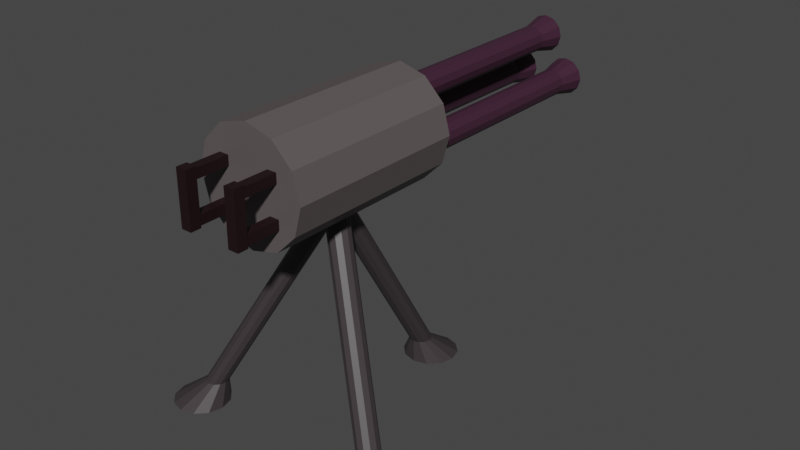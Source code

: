 # Source: Minigun.blend  (saved by Blender 3.2.14; exported with 4.5.12 LTS)
import bpy
from mathutils import Matrix  # noqa: F401  (used for matrix-valued properties, if any)

bpy.ops.wm.read_factory_settings(use_empty=True)
scene = bpy.context.scene
scene.name = 'Scene'

# ---- collections
col_minigun = bpy.data.collections.new('Minigun'); scene.collection.children.link(col_minigun)

# ---- materials (node trees are filled in below, after node groups)
mat_barrell = bpy.data.materials.new('Barrell')
mat_barrell.use_transparent_shadow = False
mat_base = bpy.data.materials.new('Base')
mat_base.use_transparent_shadow = False
mat_minigunleg = bpy.data.materials.new('MinigunLeg')
mat_minigunleg.use_transparent_shadow = False
mat_handle = bpy.data.materials.new('Handle')
mat_handle.use_transparent_shadow = False

# ---- material node trees
mat_barrell.use_nodes = True; mat_barrell.node_tree.nodes.clear()
_N = mat_barrell.node_tree.nodes; _L = mat_barrell.node_tree.links
n0 = _N.new('ShaderNodeBsdfPrincipled'); n0.name = 'Principled BSDF'; n0.location = (10, 300)
n0.distribution = 'GGX'
n0.subsurface_method = 'RANDOM_WALK_SKIN'
n0.inputs[0].default_value = (0.04955, 0.01574, 0.03529, 1.0)
n0.inputs[3].default_value = 1.45
n0.inputs[27].default_value = (0.0, 0.0, 0.0, 1.0)
n0.inputs[28].default_value = 1.0
n1 = _N.new('ShaderNodeOutputMaterial'); n1.name = 'Material Output'; n1.location = (300, 300)
_L.new(n0.outputs[0], n1.inputs[0])
n1.is_active_output = True
mat_base.use_nodes = True; mat_base.node_tree.nodes.clear()
_N = mat_base.node_tree.nodes; _L = mat_base.node_tree.links
n0 = _N.new('ShaderNodeBsdfPrincipled'); n0.name = 'Principled BSDF'; n0.location = (10, 300)
n0.distribution = 'GGX'
n0.subsurface_method = 'RANDOM_WALK_SKIN'
n0.inputs[0].default_value = (0.1107, 0.0931, 0.0931, 1.0)
n0.inputs[3].default_value = 1.45
n0.inputs[27].default_value = (0.0, 0.0, 0.0, 1.0)
n0.inputs[28].default_value = 1.0
n1 = _N.new('ShaderNodeOutputMaterial'); n1.name = 'Material Output'; n1.location = (300, 300)
_L.new(n0.outputs[0], n1.inputs[0])
n1.is_active_output = True
mat_minigunleg.use_nodes = True; mat_minigunleg.node_tree.nodes.clear()
_N = mat_minigunleg.node_tree.nodes; _L = mat_minigunleg.node_tree.links
n0 = _N.new('ShaderNodeBsdfPrincipled'); n0.name = 'Principled BSDF'; n0.location = (10, 300)
n0.distribution = 'GGX'
n0.subsurface_method = 'RANDOM_WALK_SKIN'
n0.inputs[0].default_value = (0.04444, 0.03617, 0.03925, 1.0)
n0.inputs[3].default_value = 1.45
n0.inputs[27].default_value = (0.0, 0.0, 0.0, 1.0)
n0.inputs[28].default_value = 1.0
n1 = _N.new('ShaderNodeOutputMaterial'); n1.name = 'Material Output'; n1.location = (300, 300)
_L.new(n0.outputs[0], n1.inputs[0])
n1.is_active_output = True
mat_handle.use_nodes = True; mat_handle.node_tree.nodes.clear()
_N = mat_handle.node_tree.nodes; _L = mat_handle.node_tree.links
n0 = _N.new('ShaderNodeBsdfPrincipled'); n0.name = 'Principled BSDF'; n0.location = (10, 300)
n0.distribution = 'GGX'
n0.subsurface_method = 'RANDOM_WALK_SKIN'
n0.inputs[0].default_value = (0.01341, 0.003242, 0.004321, 1.0)
n0.inputs[3].default_value = 1.45
n0.inputs[27].default_value = (0.0, 0.0, 0.0, 1.0)
n0.inputs[28].default_value = 1.0
n1 = _N.new('ShaderNodeOutputMaterial'); n1.name = 'Material Output'; n1.location = (300, 300)
_L.new(n0.outputs[0], n1.inputs[0])
n1.is_active_output = True

# ---- world
world_world = bpy.data.worlds.new('World'); scene.world = world_world
world_world.use_nodes = True; world_world.node_tree.nodes.clear()
_N = world_world.node_tree.nodes; _L = world_world.node_tree.links
n0 = _N.new('ShaderNodeOutputWorld'); n0.name = 'World Output'; n0.location = (300, 300)
n1 = _N.new('ShaderNodeBackground'); n1.name = 'Background'; n1.location = (10, 300)
n1.inputs[0].default_value = (0.05088, 0.05088, 0.05088, 1.0)
_L.new(n1.outputs[0], n0.inputs[0])
n0.is_active_output = True
world_world.color = (0.05088, 0.05088, 0.05088)
world_world.use_sun_shadow = False
world_world.sun_shadow_jitter_overblur = 0.0

# ---- meshes
me_cylinder_002 = bpy.data.meshes.new('Cylinder.002')
me_cylinder_002.from_pydata([(0.3, 0.98, -1.033), (0.3, 0.7, 0.7667), (0.79, 0.8487, -1.033), (0.65, 0.6062, 0.7667), (1.149, 0.49, -1.033), (0.9062, 0.35, 0.7667), (1.28, -4.007e-08, -1.033), (1.0, -1.085e-07, 0.7667), (1.149, -0.49, -1.033), (0.9062, -0.35, 0.7667), (0.79, -0.8487, -1.033), (0.65, -0.6062, 0.7667), (0.3, -0.98, -1.033), (0.3, -0.7, 0.7667), (-0.19, -0.8487, -1.033), (-0.05, -0.6062, 0.7667), (-0.5487, -0.49, -1.033), (-0.3062, -0.35, 0.7667), (-0.68, 1.445e-08, -1.033), (-0.4, -6.956e-08, 0.7667), (-0.5487, 0.49, -1.033), (-0.3062, 0.35, 0.7667), (-0.19, 0.8487, -1.033), (-0.05, 0.6062, 0.7667), (0.3, 0.7, -0.8533), (0.65, 0.6062, -0.8533), (0.9062, 0.35, -0.8533), (1.0, -3.842e-08, -0.8533), (0.9062, -0.35, -0.8533), (0.65, -0.6062, -0.8533), (0.3, -0.7, -0.8533), (-0.05, -0.6062, -0.8533), (-0.3062, -0.35, -0.8533), (-0.4, 5.301e-10, -0.8533), (-0.3062, 0.35, -0.8533), (-0.05, 0.6062, -0.8533)], [], [(24, 1, 3, 25), (25, 3, 5, 26), (26, 5, 7, 27), (27, 7, 9, 28), (28, 9, 11, 29), (29, 11, 13, 30), (30, 13, 15, 31), (31, 15, 17, 32), (32, 17, 19, 33), (33, 19, 21, 34), (3, 1, 23, 21, 19, 17, 15, 13, 11, 9, 7, 5), (34, 21, 23, 35), (35, 23, 1, 24), (0, 2, 4, 6, 8, 10, 12, 14, 16, 18, 20, 22), (22, 35, 24, 0), (20, 34, 35, 22), (18, 33, 34, 20), (16, 32, 33, 18), (14, 31, 32, 16), (12, 30, 31, 14), (10, 29, 30, 12), (8, 28, 29, 10), (6, 27, 28, 8), (4, 26, 27, 6), (2, 25, 26, 4), (0, 24, 25, 2)])
_uv = me_cylinder_002.uv_layers.new(name='UVMap')
_uv.uv.foreach_set('vector', [1.0, 0.55, 1.0, 1.0, 0.9167, 1.0, 0.9167, 0.55, 0.9167, 0.55, 0.9167, 1.0, 0.8333, 1.0, 0.8333, 0.55, 0.8333, 0.55, 0.8333, 1.0, 0.75, 1.0, 0.75, 0.55, 0.75, 0.55, 0.75, 1.0, 0.6667, 1.0, 0.6667, 0.55, 0.6667, 0.55, 0.6667, 1.0, 0.5833, 1.0, 0.5833, 0.55, 0.5833, 0.55, 0.5833, 1.0, 0.5, 1.0, 0.5, 0.55, 0.5, 0.55, 0.5, 1.0, 0.4167, 1.0, 0.4167, 0.55, 0.4167, 0.55, 0.4167, 1.0, 0.3333, 1.0, 0.3333, 0.55, 0.3333, 0.55, 0.3333, 1.0, 0.25, 1.0, 0.25, 0.55, 0.25, 0.55, 0.25, 1.0, 0.1667, 1.0, 0.1667, 0.55, 0.37, 0.4578, 0.25, 0.49, 0.13, 0.4578, 0.04215, 0.37, 0.01, 0.25, 0.04215, 0.13, 0.13, 0.04215, 0.25, 0.01, 0.37, 0.04215, 0.4578, 0.13, 0.49, 0.25, 0.4578, 0.37, 0.1667, 0.55, 0.1667, 1.0, 0.08333, 1.0, 0.08333, 0.55, 0.08333, 0.55, 0.08333, 1.0, 7.451e-08, 1.0, 7.451e-08, 0.55, 0.75, 0.49, 0.87, 0.4578, 0.9578, 0.37, 0.99, 0.25, 0.9578, 0.13, 0.87, 0.04215, 0.75, 0.01, 0.63, 0.04215, 0.5422, 0.13, 0.51, 0.25, 0.5422, 0.37, 0.63, 0.4578, 0.08333, 0.5, 0.08333, 0.55, 7.451e-08, 0.55, 7.451e-08, 0.5, 0.1667, 0.5, 0.1667, 0.55, 0.08333, 0.55, 0.08333, 0.5, 0.25, 0.5, 0.25, 0.55, 0.1667, 0.55, 0.1667, 0.5, 0.3333, 0.5, 0.3333, 0.55, 0.25, 0.55, 0.25, 0.5, 0.4167, 0.5, 0.4167, 0.55, 0.3333, 0.55, 0.3333, 0.5, 0.5, 0.5, 0.5, 0.55, 0.4167, 0.55, 0.4167, 0.5, 0.5833, 0.5, 0.5833, 0.55, 0.5, 0.55, 0.5, 0.5, 0.6667, 0.5, 0.6667, 0.55, 0.5833, 0.55, 0.5833, 0.5, 0.75, 0.5, 0.75, 0.55, 0.6667, 0.55, 0.6667, 0.5, 0.8333, 0.5, 0.8333, 0.55, 0.75, 0.55, 0.75, 0.5, 0.9167, 0.5, 0.9167, 0.55, 0.8333, 0.55, 0.8333, 0.5, 1.0, 0.5, 1.0, 0.55, 0.9167, 0.55, 0.9167, 0.5])
me_cylinder_002.materials.append(mat_barrell)
me_cylinder_002.update()
me_cylinder_001 = bpy.data.meshes.new('Cylinder.001')
me_cylinder_001.from_pydata([(0.3, 0.7, -1.033), (0.3, 0.7, 1.267), (0.65, 0.6062, -1.033), (0.65, 0.6062, 1.267), (0.9062, 0.35, -1.033), (0.9062, 0.35, 1.267), (1.0, -3.063e-08, -1.033), (1.0, -2.059e-07, 1.267), (0.9062, -0.35, -1.033), (0.9062, -0.35, 1.267), (0.65, -0.6062, -1.033), (0.65, -0.6062, 1.267), (0.3, -0.7, -1.033), (0.3, -0.7, 1.267), (-0.05, -0.6062, -1.033), (-0.05, -0.6062, 1.267), (-0.3062, -0.35, -1.033), (-0.3062, -0.35, 1.267), (-0.4, 8.318e-09, -1.033), (-0.4, -1.669e-07, 1.267), (-0.3062, 0.35, -1.033), (-0.3062, 0.35, 1.267), (-0.05, 0.6062, -1.033), (-0.05, 0.6062, 1.267)], [], [(0, 1, 3, 2), (2, 3, 5, 4), (4, 5, 7, 6), (6, 7, 9, 8), (8, 9, 11, 10), (10, 11, 13, 12), (12, 13, 15, 14), (14, 15, 17, 16), (16, 17, 19, 18), (18, 19, 21, 20), (3, 1, 23, 21, 19, 17, 15, 13, 11, 9, 7, 5), (20, 21, 23, 22), (22, 23, 1, 0), (0, 2, 4, 6, 8, 10, 12, 14, 16, 18, 20, 22)])
_uv = me_cylinder_001.uv_layers.new(name='UVMap')
_uv.uv.foreach_set('vector', [1.0, 0.5, 1.0, 1.0, 0.9167, 1.0, 0.9167, 0.5, 0.9167, 0.5, 0.9167, 1.0, 0.8333, 1.0, 0.8333, 0.5, 0.8333, 0.5, 0.8333, 1.0, 0.75, 1.0, 0.75, 0.5, 0.75, 0.5, 0.75, 1.0, 0.6667, 1.0, 0.6667, 0.5, 0.6667, 0.5, 0.6667, 1.0, 0.5833, 1.0, 0.5833, 0.5, 0.5833, 0.5, 0.5833, 1.0, 0.5, 1.0, 0.5, 0.5, 0.5, 0.5, 0.5, 1.0, 0.4167, 1.0, 0.4167, 0.5, 0.4167, 0.5, 0.4167, 1.0, 0.3333, 1.0, 0.3333, 0.5, 0.3333, 0.5, 0.3333, 1.0, 0.25, 1.0, 0.25, 0.5, 0.25, 0.5, 0.25, 1.0, 0.1667, 1.0, 0.1667, 0.5, 0.37, 0.4578, 0.25, 0.49, 0.13, 0.4578, 0.04215, 0.37, 0.01, 0.25, 0.04215, 0.13, 0.13, 0.04215, 0.25, 0.01, 0.37, 0.04215, 0.4578, 0.13, 0.49, 0.25, 0.4578, 0.37, 0.1667, 0.5, 0.1667, 1.0, 0.08333, 1.0, 0.08333, 0.5, 0.08333, 0.5, 0.08333, 1.0, 7.451e-08, 1.0, 7.451e-08, 0.5, 0.75, 0.49, 0.87, 0.4578, 0.9578, 0.37, 0.99, 0.25, 0.9578, 0.13, 0.87, 0.04215, 0.75, 0.01, 0.63, 0.04215, 0.5422, 0.13, 0.51, 0.25, 0.5422, 0.37, 0.63, 0.4578])
me_cylinder_001.materials.append(mat_base)
me_cylinder_001.update()
me_cylinder = bpy.data.meshes.new('Cylinder')
me_cylinder.from_pydata([(-5.901, 2.485, -1.0), (6.491, 1.0, 19.29), (-4.659, 2.152, -1.0), (6.991, 0.866, 19.29), (-3.75, 1.242, -1.0), (7.358, 0.5, 19.29), (-3.417, -6.58e-08, -1.0), (7.491, -4.371e-08, 19.29), (-3.75, -1.242, -1.0), (7.358, -0.5, 19.29), (-4.659, -2.152, -1.0), (6.991, -0.866, 19.29), (-5.901, -2.485, -1.0), (6.491, -1.0, 19.29), (-7.144, -2.152, -1.0), (5.991, -0.866, 19.29), (-8.053, -1.242, -1.0), (5.625, -0.5, 19.29), (-8.386, 7.244e-08, -1.0), (5.491, 1.192e-08, 19.29), (-8.053, 1.242, -1.0), (5.625, 0.5, 19.29), (-7.144, 2.152, -1.0), (5.991, 0.866, 19.29), (-4.426, 1.0, 1.088), (-3.926, 0.866, 1.088), (-3.56, 0.5, 1.088), (-3.426, -4.371e-08, 1.088), (-3.56, -0.5, 1.088), (-3.926, -0.866, 1.088), (-4.426, -1.0, 1.088), (-4.926, -0.866, 1.088), (-5.292, -0.5, 1.088), (-5.426, 1.192e-08, 1.088), (-5.292, 0.5, 1.088), (-4.926, 0.866, 1.088)], [], [(24, 1, 3, 25), (25, 3, 5, 26), (26, 5, 7, 27), (27, 7, 9, 28), (28, 9, 11, 29), (29, 11, 13, 30), (30, 13, 15, 31), (31, 15, 17, 32), (32, 17, 19, 33), (33, 19, 21, 34), (3, 1, 23, 21, 19, 17, 15, 13, 11, 9, 7, 5), (34, 21, 23, 35), (35, 23, 1, 24), (0, 2, 4, 6, 8, 10, 12, 14, 16, 18, 20, 22), (22, 35, 24, 0), (20, 34, 35, 22), (18, 33, 34, 20), (16, 32, 33, 18), (14, 31, 32, 16), (12, 30, 31, 14), (10, 29, 30, 12), (8, 28, 29, 10), (6, 27, 28, 8), (4, 26, 27, 6), (2, 25, 26, 4), (0, 24, 25, 2)])
_uv = me_cylinder.uv_layers.new(name='UVMap')
_uv.uv.foreach_set('vector', [1.0, 0.55, 1.0, 1.0, 0.9167, 1.0, 0.9167, 0.55, 0.9167, 0.55, 0.9167, 1.0, 0.8333, 1.0, 0.8333, 0.55, 0.8333, 0.55, 0.8333, 1.0, 0.75, 1.0, 0.75, 0.55, 0.75, 0.55, 0.75, 1.0, 0.6667, 1.0, 0.6667, 0.55, 0.6667, 0.55, 0.6667, 1.0, 0.5833, 1.0, 0.5833, 0.55, 0.5833, 0.55, 0.5833, 1.0, 0.5, 1.0, 0.5, 0.55, 0.5, 0.55, 0.5, 1.0, 0.4167, 1.0, 0.4167, 0.55, 0.4167, 0.55, 0.4167, 1.0, 0.3333, 1.0, 0.3333, 0.55, 0.3333, 0.55, 0.3333, 1.0, 0.25, 1.0, 0.25, 0.55, 0.25, 0.55, 0.25, 1.0, 0.1667, 1.0, 0.1667, 0.55, 0.37, 0.4578, 0.25, 0.49, 0.13, 0.4578, 0.04215, 0.37, 0.01, 0.25, 0.04215, 0.13, 0.13, 0.04215, 0.25, 0.01, 0.37, 0.04215, 0.4578, 0.13, 0.49, 0.25, 0.4578, 0.37, 0.1667, 0.55, 0.1667, 1.0, 0.08333, 1.0, 0.08333, 0.55, 0.08333, 0.55, 0.08333, 1.0, 7.451e-08, 1.0, 7.451e-08, 0.55, 0.75, 0.49, 0.87, 0.4578, 0.9578, 0.37, 0.99, 0.25, 0.9578, 0.13, 0.87, 0.04215, 0.75, 0.01, 0.63, 0.04215, 0.5422, 0.13, 0.51, 0.25, 0.5422, 0.37, 0.63, 0.4578, 0.08333, 0.5, 0.08333, 0.55, 7.451e-08, 0.55, 7.451e-08, 0.5, 0.1667, 0.5, 0.1667, 0.55, 0.08333, 0.55, 0.08333, 0.5, 0.25, 0.5, 0.25, 0.55, 0.1667, 0.55, 0.1667, 0.5, 0.3333, 0.5, 0.3333, 0.55, 0.25, 0.55, 0.25, 0.5, 0.4167, 0.5, 0.4167, 0.55, 0.3333, 0.55, 0.3333, 0.5, 0.5, 0.5, 0.5, 0.55, 0.4167, 0.55, 0.4167, 0.5, 0.5833, 0.5, 0.5833, 0.55, 0.5, 0.55, 0.5, 0.5, 0.6667, 0.5, 0.6667, 0.55, 0.5833, 0.55, 0.5833, 0.5, 0.75, 0.5, 0.75, 0.55, 0.6667, 0.55, 0.6667, 0.5, 0.8333, 0.5, 0.8333, 0.55, 0.75, 0.55, 0.75, 0.5, 0.9167, 0.5, 0.9167, 0.55, 0.8333, 0.55, 0.8333, 0.5, 1.0, 0.5, 1.0, 0.55, 0.9167, 0.55, 0.9167, 0.5])
me_cylinder.materials.append(mat_minigunleg)
me_cylinder.update()
me_cylinder_003 = bpy.data.meshes.new('Cylinder.003')
me_cylinder_003.from_pydata([(-5.901, 2.485, -1.0), (6.491, 1.0, 19.29), (-4.659, 2.152, -1.0), (6.991, 0.866, 19.29), (-3.75, 1.242, -1.0), (7.358, 0.5, 19.29), (-3.417, -6.58e-08, -1.0), (7.491, -4.371e-08, 19.29), (-3.75, -1.242, -1.0), (7.358, -0.5, 19.29), (-4.659, -2.152, -1.0), (6.991, -0.866, 19.29), (-5.901, -2.485, -1.0), (6.491, -1.0, 19.29), (-7.144, -2.152, -1.0), (5.991, -0.866, 19.29), (-8.053, -1.242, -1.0), (5.625, -0.5, 19.29), (-8.386, 7.244e-08, -1.0), (5.491, 1.192e-08, 19.29), (-8.053, 1.242, -1.0), (5.625, 0.5, 19.29), (-7.144, 2.152, -1.0), (5.991, 0.866, 19.29), (-4.426, 1.0, 1.088), (-3.926, 0.866, 1.088), (-3.56, 0.5, 1.088), (-3.426, -4.371e-08, 1.088), (-3.56, -0.5, 1.088), (-3.926, -0.866, 1.088), (-4.426, -1.0, 1.088), (-4.926, -0.866, 1.088), (-5.292, -0.5, 1.088), (-5.426, 1.192e-08, 1.088), (-5.292, 0.5, 1.088), (-4.926, 0.866, 1.088)], [], [(24, 1, 3, 25), (25, 3, 5, 26), (26, 5, 7, 27), (27, 7, 9, 28), (28, 9, 11, 29), (29, 11, 13, 30), (30, 13, 15, 31), (31, 15, 17, 32), (32, 17, 19, 33), (33, 19, 21, 34), (3, 1, 23, 21, 19, 17, 15, 13, 11, 9, 7, 5), (34, 21, 23, 35), (35, 23, 1, 24), (0, 2, 4, 6, 8, 10, 12, 14, 16, 18, 20, 22), (22, 35, 24, 0), (20, 34, 35, 22), (18, 33, 34, 20), (16, 32, 33, 18), (14, 31, 32, 16), (12, 30, 31, 14), (10, 29, 30, 12), (8, 28, 29, 10), (6, 27, 28, 8), (4, 26, 27, 6), (2, 25, 26, 4), (0, 24, 25, 2)])
_uv = me_cylinder_003.uv_layers.new(name='UVMap')
_uv.uv.foreach_set('vector', [1.0, 0.55, 1.0, 1.0, 0.9167, 1.0, 0.9167, 0.55, 0.9167, 0.55, 0.9167, 1.0, 0.8333, 1.0, 0.8333, 0.55, 0.8333, 0.55, 0.8333, 1.0, 0.75, 1.0, 0.75, 0.55, 0.75, 0.55, 0.75, 1.0, 0.6667, 1.0, 0.6667, 0.55, 0.6667, 0.55, 0.6667, 1.0, 0.5833, 1.0, 0.5833, 0.55, 0.5833, 0.55, 0.5833, 1.0, 0.5, 1.0, 0.5, 0.55, 0.5, 0.55, 0.5, 1.0, 0.4167, 1.0, 0.4167, 0.55, 0.4167, 0.55, 0.4167, 1.0, 0.3333, 1.0, 0.3333, 0.55, 0.3333, 0.55, 0.3333, 1.0, 0.25, 1.0, 0.25, 0.55, 0.25, 0.55, 0.25, 1.0, 0.1667, 1.0, 0.1667, 0.55, 0.37, 0.4578, 0.25, 0.49, 0.13, 0.4578, 0.04215, 0.37, 0.01, 0.25, 0.04215, 0.13, 0.13, 0.04215, 0.25, 0.01, 0.37, 0.04215, 0.4578, 0.13, 0.49, 0.25, 0.4578, 0.37, 0.1667, 0.55, 0.1667, 1.0, 0.08333, 1.0, 0.08333, 0.55, 0.08333, 0.55, 0.08333, 1.0, 7.451e-08, 1.0, 7.451e-08, 0.55, 0.75, 0.49, 0.87, 0.4578, 0.9578, 0.37, 0.99, 0.25, 0.9578, 0.13, 0.87, 0.04215, 0.75, 0.01, 0.63, 0.04215, 0.5422, 0.13, 0.51, 0.25, 0.5422, 0.37, 0.63, 0.4578, 0.08333, 0.5, 0.08333, 0.55, 7.451e-08, 0.55, 7.451e-08, 0.5, 0.1667, 0.5, 0.1667, 0.55, 0.08333, 0.55, 0.08333, 0.5, 0.25, 0.5, 0.25, 0.55, 0.1667, 0.55, 0.1667, 0.5, 0.3333, 0.5, 0.3333, 0.55, 0.25, 0.55, 0.25, 0.5, 0.4167, 0.5, 0.4167, 0.55, 0.3333, 0.55, 0.3333, 0.5, 0.5, 0.5, 0.5, 0.55, 0.4167, 0.55, 0.4167, 0.5, 0.5833, 0.5, 0.5833, 0.55, 0.5, 0.55, 0.5, 0.5, 0.6667, 0.5, 0.6667, 0.55, 0.5833, 0.55, 0.5833, 0.5, 0.75, 0.5, 0.75, 0.55, 0.6667, 0.55, 0.6667, 0.5, 0.8333, 0.5, 0.8333, 0.55, 0.75, 0.55, 0.75, 0.5, 0.9167, 0.5, 0.9167, 0.55, 0.8333, 0.55, 0.8333, 0.5, 1.0, 0.5, 1.0, 0.55, 0.9167, 0.55, 0.9167, 0.5])
me_cylinder_003.materials.append(mat_minigunleg)
me_cylinder_003.update()
me_cylinder_004 = bpy.data.meshes.new('Cylinder.004')
me_cylinder_004.from_pydata([(-5.901, 2.485, -1.0), (6.491, 1.0, 19.29), (-4.659, 2.152, -1.0), (6.991, 0.866, 19.29), (-3.75, 1.242, -1.0), (7.358, 0.5, 19.29), (-3.417, -6.58e-08, -1.0), (7.491, -4.371e-08, 19.29), (-3.75, -1.242, -1.0), (7.358, -0.5, 19.29), (-4.659, -2.152, -1.0), (6.991, -0.866, 19.29), (-5.901, -2.485, -1.0), (6.491, -1.0, 19.29), (-7.144, -2.152, -1.0), (5.991, -0.866, 19.29), (-8.053, -1.242, -1.0), (5.625, -0.5, 19.29), (-8.386, 7.244e-08, -1.0), (5.491, 1.192e-08, 19.29), (-8.053, 1.242, -1.0), (5.625, 0.5, 19.29), (-7.144, 2.152, -1.0), (5.991, 0.866, 19.29), (-4.426, 1.0, 1.088), (-3.926, 0.866, 1.088), (-3.56, 0.5, 1.088), (-3.426, -4.371e-08, 1.088), (-3.56, -0.5, 1.088), (-3.926, -0.866, 1.088), (-4.426, -1.0, 1.088), (-4.926, -0.866, 1.088), (-5.292, -0.5, 1.088), (-5.426, 1.192e-08, 1.088), (-5.292, 0.5, 1.088), (-4.926, 0.866, 1.088)], [], [(24, 1, 3, 25), (25, 3, 5, 26), (26, 5, 7, 27), (27, 7, 9, 28), (28, 9, 11, 29), (29, 11, 13, 30), (30, 13, 15, 31), (31, 15, 17, 32), (32, 17, 19, 33), (33, 19, 21, 34), (3, 1, 23, 21, 19, 17, 15, 13, 11, 9, 7, 5), (34, 21, 23, 35), (35, 23, 1, 24), (0, 2, 4, 6, 8, 10, 12, 14, 16, 18, 20, 22), (22, 35, 24, 0), (20, 34, 35, 22), (18, 33, 34, 20), (16, 32, 33, 18), (14, 31, 32, 16), (12, 30, 31, 14), (10, 29, 30, 12), (8, 28, 29, 10), (6, 27, 28, 8), (4, 26, 27, 6), (2, 25, 26, 4), (0, 24, 25, 2)])
_uv = me_cylinder_004.uv_layers.new(name='UVMap')
_uv.uv.foreach_set('vector', [1.0, 0.55, 1.0, 1.0, 0.9167, 1.0, 0.9167, 0.55, 0.9167, 0.55, 0.9167, 1.0, 0.8333, 1.0, 0.8333, 0.55, 0.8333, 0.55, 0.8333, 1.0, 0.75, 1.0, 0.75, 0.55, 0.75, 0.55, 0.75, 1.0, 0.6667, 1.0, 0.6667, 0.55, 0.6667, 0.55, 0.6667, 1.0, 0.5833, 1.0, 0.5833, 0.55, 0.5833, 0.55, 0.5833, 1.0, 0.5, 1.0, 0.5, 0.55, 0.5, 0.55, 0.5, 1.0, 0.4167, 1.0, 0.4167, 0.55, 0.4167, 0.55, 0.4167, 1.0, 0.3333, 1.0, 0.3333, 0.55, 0.3333, 0.55, 0.3333, 1.0, 0.25, 1.0, 0.25, 0.55, 0.25, 0.55, 0.25, 1.0, 0.1667, 1.0, 0.1667, 0.55, 0.37, 0.4578, 0.25, 0.49, 0.13, 0.4578, 0.04215, 0.37, 0.01, 0.25, 0.04215, 0.13, 0.13, 0.04215, 0.25, 0.01, 0.37, 0.04215, 0.4578, 0.13, 0.49, 0.25, 0.4578, 0.37, 0.1667, 0.55, 0.1667, 1.0, 0.08333, 1.0, 0.08333, 0.55, 0.08333, 0.55, 0.08333, 1.0, 7.451e-08, 1.0, 7.451e-08, 0.55, 0.75, 0.49, 0.87, 0.4578, 0.9578, 0.37, 0.99, 0.25, 0.9578, 0.13, 0.87, 0.04215, 0.75, 0.01, 0.63, 0.04215, 0.5422, 0.13, 0.51, 0.25, 0.5422, 0.37, 0.63, 0.4578, 0.08333, 0.5, 0.08333, 0.55, 7.451e-08, 0.55, 7.451e-08, 0.5, 0.1667, 0.5, 0.1667, 0.55, 0.08333, 0.55, 0.08333, 0.5, 0.25, 0.5, 0.25, 0.55, 0.1667, 0.55, 0.1667, 0.5, 0.3333, 0.5, 0.3333, 0.55, 0.25, 0.55, 0.25, 0.5, 0.4167, 0.5, 0.4167, 0.55, 0.3333, 0.55, 0.3333, 0.5, 0.5, 0.5, 0.5, 0.55, 0.4167, 0.55, 0.4167, 0.5, 0.5833, 0.5, 0.5833, 0.55, 0.5, 0.55, 0.5, 0.5, 0.6667, 0.5, 0.6667, 0.55, 0.5833, 0.55, 0.5833, 0.5, 0.75, 0.5, 0.75, 0.55, 0.6667, 0.55, 0.6667, 0.5, 0.8333, 0.5, 0.8333, 0.55, 0.75, 0.55, 0.75, 0.5, 0.9167, 0.5, 0.9167, 0.55, 0.8333, 0.55, 0.8333, 0.5, 1.0, 0.5, 1.0, 0.55, 0.9167, 0.55, 0.9167, 0.5])
me_cylinder_004.materials.append(mat_minigunleg)
me_cylinder_004.update()
me_cube_001 = bpy.data.meshes.new('Cube.001')
me_cube_001.from_pydata([(-1.0, -1.0, -1.0), (-1.0, -1.0, 1.0), (-1.0, 1.0, -1.0), (-1.0, 1.0, 1.0), (1.0, -1.0, -1.0), (1.0, -1.0, 1.0), (1.0, 1.0, -1.0), (1.0, 1.0, 1.0), (-0.9, -0.75, 0.93), (-0.9, 8.25, 0.93), (-0.9, -0.75, 0.57), (-0.9, 8.25, 0.57), (0.9, -0.75, 0.93), (0.9, 8.25, 0.93), (0.9, -0.75, 0.57), (0.9, 8.25, 0.57), (-0.9, -0.75, -0.57), (-0.9, 8.25, -0.57), (-0.9, -0.75, -0.93), (-0.9, 8.25, -0.93), (0.9, -0.75, -0.57), (0.9, 8.25, -0.57), (0.9, -0.75, -0.93), (0.9, 8.25, -0.93)], [], [(0, 1, 3, 2), (2, 3, 7, 6), (6, 7, 5, 4), (4, 5, 1, 0), (2, 6, 4, 0), (7, 3, 1, 5), (8, 9, 11, 10), (10, 11, 15, 14), (14, 15, 13, 12), (12, 13, 9, 8), (10, 14, 12, 8), (15, 11, 9, 13), (16, 17, 19, 18), (18, 19, 23, 22), (22, 23, 21, 20), (20, 21, 17, 16), (18, 22, 20, 16), (23, 19, 17, 21)])
_uv = me_cube_001.uv_layers.new(name='UVMap')
_uv.uv.foreach_set('vector', [0.375, 0.0, 0.625, 0.0, 0.625, 0.25, 0.375, 0.25, 0.375, 0.25, 0.625, 0.25, 0.625, 0.5, 0.375, 0.5, 0.375, 0.5, 0.625, 0.5, 0.625, 0.75, 0.375, 0.75, 0.375, 0.75, 0.625, 0.75, 0.625, 1.0, 0.375, 1.0, 0.125, 0.5, 0.375, 0.5, 0.375, 0.75, 0.125, 0.75, 0.625, 0.5, 0.875, 0.5, 0.875, 0.75, 0.625, 0.75, 0.375, 0.0, 0.625, 0.0, 0.625, 0.25, 0.375, 0.25, 0.375, 0.25, 0.625, 0.25, 0.625, 0.5, 0.375, 0.5, 0.375, 0.5, 0.625, 0.5, 0.625, 0.75, 0.375, 0.75, 0.375, 0.75, 0.625, 0.75, 0.625, 1.0, 0.375, 1.0, 0.125, 0.5, 0.375, 0.5, 0.375, 0.75, 0.125, 0.75, 0.625, 0.5, 0.875, 0.5, 0.875, 0.75, 0.625, 0.75, 0.375, 0.0, 0.625, 0.0, 0.625, 0.25, 0.375, 0.25, 0.375, 0.25, 0.625, 0.25, 0.625, 0.5, 0.375, 0.5, 0.375, 0.5, 0.625, 0.5, 0.625, 0.75, 0.375, 0.75, 0.375, 0.75, 0.625, 0.75, 0.625, 1.0, 0.375, 1.0, 0.125, 0.5, 0.375, 0.5, 0.375, 0.75, 0.125, 0.75, 0.625, 0.5, 0.875, 0.5, 0.875, 0.75, 0.625, 0.75])
me_cube_001.materials.append(mat_handle)
me_cube_001.update()
me_cube_004 = bpy.data.meshes.new('Cube.004')
me_cube_004.from_pydata([(-1.0, -1.0, -1.0), (-1.0, -1.0, 1.0), (-1.0, 1.0, -1.0), (-1.0, 1.0, 1.0), (1.0, -1.0, -1.0), (1.0, -1.0, 1.0), (1.0, 1.0, -1.0), (1.0, 1.0, 1.0), (-0.9, -0.75, 0.93), (-0.9, 8.25, 0.93), (-0.9, -0.75, 0.57), (-0.9, 8.25, 0.57), (0.9, -0.75, 0.93), (0.9, 8.25, 0.93), (0.9, -0.75, 0.57), (0.9, 8.25, 0.57), (-0.9, -0.75, -0.57), (-0.9, 8.25, -0.57), (-0.9, -0.75, -0.93), (-0.9, 8.25, -0.93), (0.9, -0.75, -0.57), (0.9, 8.25, -0.57), (0.9, -0.75, -0.93), (0.9, 8.25, -0.93)], [], [(0, 1, 3, 2), (2, 3, 7, 6), (6, 7, 5, 4), (4, 5, 1, 0), (2, 6, 4, 0), (7, 3, 1, 5), (8, 9, 11, 10), (10, 11, 15, 14), (14, 15, 13, 12), (12, 13, 9, 8), (10, 14, 12, 8), (15, 11, 9, 13), (16, 17, 19, 18), (18, 19, 23, 22), (22, 23, 21, 20), (20, 21, 17, 16), (18, 22, 20, 16), (23, 19, 17, 21)])
_uv = me_cube_004.uv_layers.new(name='UVMap')
_uv.uv.foreach_set('vector', [0.375, 0.0, 0.625, 0.0, 0.625, 0.25, 0.375, 0.25, 0.375, 0.25, 0.625, 0.25, 0.625, 0.5, 0.375, 0.5, 0.375, 0.5, 0.625, 0.5, 0.625, 0.75, 0.375, 0.75, 0.375, 0.75, 0.625, 0.75, 0.625, 1.0, 0.375, 1.0, 0.125, 0.5, 0.375, 0.5, 0.375, 0.75, 0.125, 0.75, 0.625, 0.5, 0.875, 0.5, 0.875, 0.75, 0.625, 0.75, 0.375, 0.0, 0.625, 0.0, 0.625, 0.25, 0.375, 0.25, 0.375, 0.25, 0.625, 0.25, 0.625, 0.5, 0.375, 0.5, 0.375, 0.5, 0.625, 0.5, 0.625, 0.75, 0.375, 0.75, 0.375, 0.75, 0.625, 0.75, 0.625, 1.0, 0.375, 1.0, 0.125, 0.5, 0.375, 0.5, 0.375, 0.75, 0.125, 0.75, 0.625, 0.5, 0.875, 0.5, 0.875, 0.75, 0.625, 0.75, 0.375, 0.0, 0.625, 0.0, 0.625, 0.25, 0.375, 0.25, 0.375, 0.25, 0.625, 0.25, 0.625, 0.5, 0.375, 0.5, 0.375, 0.5, 0.625, 0.5, 0.625, 0.75, 0.375, 0.75, 0.375, 0.75, 0.625, 0.75, 0.625, 1.0, 0.375, 1.0, 0.125, 0.5, 0.375, 0.5, 0.375, 0.75, 0.125, 0.75, 0.625, 0.5, 0.875, 0.5, 0.875, 0.75, 0.625, 0.75])
me_cube_004.materials.append(mat_handle)
me_cube_004.update()
me_cylinder_007 = bpy.data.meshes.new('Cylinder.007')
me_cylinder_007.from_pydata([(0.3, 0.98, -1.033), (0.3, 0.7, 0.7667), (0.79, 0.8487, -1.033), (0.65, 0.6062, 0.7667), (1.149, 0.49, -1.033), (0.9062, 0.35, 0.7667), (1.28, -4.007e-08, -1.033), (1.0, -1.085e-07, 0.7667), (1.149, -0.49, -1.033), (0.9062, -0.35, 0.7667), (0.79, -0.8487, -1.033), (0.65, -0.6062, 0.7667), (0.3, -0.98, -1.033), (0.3, -0.7, 0.7667), (-0.19, -0.8487, -1.033), (-0.05, -0.6062, 0.7667), (-0.5487, -0.49, -1.033), (-0.3062, -0.35, 0.7667), (-0.68, 1.445e-08, -1.033), (-0.4, -6.956e-08, 0.7667), (-0.5487, 0.49, -1.033), (-0.3062, 0.35, 0.7667), (-0.19, 0.8487, -1.033), (-0.05, 0.6062, 0.7667), (0.3, 0.7, -0.8533), (0.65, 0.6062, -0.8533), (0.9062, 0.35, -0.8533), (1.0, -3.842e-08, -0.8533), (0.9062, -0.35, -0.8533), (0.65, -0.6062, -0.8533), (0.3, -0.7, -0.8533), (-0.05, -0.6062, -0.8533), (-0.3062, -0.35, -0.8533), (-0.4, 5.301e-10, -0.8533), (-0.3062, 0.35, -0.8533), (-0.05, 0.6062, -0.8533)], [], [(24, 1, 3, 25), (25, 3, 5, 26), (26, 5, 7, 27), (27, 7, 9, 28), (28, 9, 11, 29), (29, 11, 13, 30), (30, 13, 15, 31), (31, 15, 17, 32), (32, 17, 19, 33), (33, 19, 21, 34), (3, 1, 23, 21, 19, 17, 15, 13, 11, 9, 7, 5), (34, 21, 23, 35), (35, 23, 1, 24), (0, 2, 4, 6, 8, 10, 12, 14, 16, 18, 20, 22), (22, 35, 24, 0), (20, 34, 35, 22), (18, 33, 34, 20), (16, 32, 33, 18), (14, 31, 32, 16), (12, 30, 31, 14), (10, 29, 30, 12), (8, 28, 29, 10), (6, 27, 28, 8), (4, 26, 27, 6), (2, 25, 26, 4), (0, 24, 25, 2)])
_uv = me_cylinder_007.uv_layers.new(name='UVMap')
_uv.uv.foreach_set('vector', [1.0, 0.55, 1.0, 1.0, 0.9167, 1.0, 0.9167, 0.55, 0.9167, 0.55, 0.9167, 1.0, 0.8333, 1.0, 0.8333, 0.55, 0.8333, 0.55, 0.8333, 1.0, 0.75, 1.0, 0.75, 0.55, 0.75, 0.55, 0.75, 1.0, 0.6667, 1.0, 0.6667, 0.55, 0.6667, 0.55, 0.6667, 1.0, 0.5833, 1.0, 0.5833, 0.55, 0.5833, 0.55, 0.5833, 1.0, 0.5, 1.0, 0.5, 0.55, 0.5, 0.55, 0.5, 1.0, 0.4167, 1.0, 0.4167, 0.55, 0.4167, 0.55, 0.4167, 1.0, 0.3333, 1.0, 0.3333, 0.55, 0.3333, 0.55, 0.3333, 1.0, 0.25, 1.0, 0.25, 0.55, 0.25, 0.55, 0.25, 1.0, 0.1667, 1.0, 0.1667, 0.55, 0.37, 0.4578, 0.25, 0.49, 0.13, 0.4578, 0.04215, 0.37, 0.01, 0.25, 0.04215, 0.13, 0.13, 0.04215, 0.25, 0.01, 0.37, 0.04215, 0.4578, 0.13, 0.49, 0.25, 0.4578, 0.37, 0.1667, 0.55, 0.1667, 1.0, 0.08333, 1.0, 0.08333, 0.55, 0.08333, 0.55, 0.08333, 1.0, 7.451e-08, 1.0, 7.451e-08, 0.55, 0.75, 0.49, 0.87, 0.4578, 0.9578, 0.37, 0.99, 0.25, 0.9578, 0.13, 0.87, 0.04215, 0.75, 0.01, 0.63, 0.04215, 0.5422, 0.13, 0.51, 0.25, 0.5422, 0.37, 0.63, 0.4578, 0.08333, 0.5, 0.08333, 0.55, 7.451e-08, 0.55, 7.451e-08, 0.5, 0.1667, 0.5, 0.1667, 0.55, 0.08333, 0.55, 0.08333, 0.5, 0.25, 0.5, 0.25, 0.55, 0.1667, 0.55, 0.1667, 0.5, 0.3333, 0.5, 0.3333, 0.55, 0.25, 0.55, 0.25, 0.5, 0.4167, 0.5, 0.4167, 0.55, 0.3333, 0.55, 0.3333, 0.5, 0.5, 0.5, 0.5, 0.55, 0.4167, 0.55, 0.4167, 0.5, 0.5833, 0.5, 0.5833, 0.55, 0.5, 0.55, 0.5, 0.5, 0.6667, 0.5, 0.6667, 0.55, 0.5833, 0.55, 0.5833, 0.5, 0.75, 0.5, 0.75, 0.55, 0.6667, 0.55, 0.6667, 0.5, 0.8333, 0.5, 0.8333, 0.55, 0.75, 0.55, 0.75, 0.5, 0.9167, 0.5, 0.9167, 0.55, 0.8333, 0.55, 0.8333, 0.5, 1.0, 0.5, 1.0, 0.55, 0.9167, 0.55, 0.9167, 0.5])
me_cylinder_007.materials.append(mat_barrell)
me_cylinder_007.update()
me_cylinder_008 = bpy.data.meshes.new('Cylinder.008')
me_cylinder_008.from_pydata([(0.3, 0.98, -1.033), (0.3, 0.7, 0.7667), (0.79, 0.8487, -1.033), (0.65, 0.6062, 0.7667), (1.149, 0.49, -1.033), (0.9062, 0.35, 0.7667), (1.28, -4.007e-08, -1.033), (1.0, -1.085e-07, 0.7667), (1.149, -0.49, -1.033), (0.9062, -0.35, 0.7667), (0.79, -0.8487, -1.033), (0.65, -0.6062, 0.7667), (0.3, -0.98, -1.033), (0.3, -0.7, 0.7667), (-0.19, -0.8487, -1.033), (-0.05, -0.6062, 0.7667), (-0.5487, -0.49, -1.033), (-0.3062, -0.35, 0.7667), (-0.68, 1.445e-08, -1.033), (-0.4, -6.956e-08, 0.7667), (-0.5487, 0.49, -1.033), (-0.3062, 0.35, 0.7667), (-0.19, 0.8487, -1.033), (-0.05, 0.6062, 0.7667), (0.3, 0.7, -0.8533), (0.65, 0.6062, -0.8533), (0.9062, 0.35, -0.8533), (1.0, -3.842e-08, -0.8533), (0.9062, -0.35, -0.8533), (0.65, -0.6062, -0.8533), (0.3, -0.7, -0.8533), (-0.05, -0.6062, -0.8533), (-0.3062, -0.35, -0.8533), (-0.4, 5.301e-10, -0.8533), (-0.3062, 0.35, -0.8533), (-0.05, 0.6062, -0.8533)], [], [(24, 1, 3, 25), (25, 3, 5, 26), (26, 5, 7, 27), (27, 7, 9, 28), (28, 9, 11, 29), (29, 11, 13, 30), (30, 13, 15, 31), (31, 15, 17, 32), (32, 17, 19, 33), (33, 19, 21, 34), (3, 1, 23, 21, 19, 17, 15, 13, 11, 9, 7, 5), (34, 21, 23, 35), (35, 23, 1, 24), (0, 2, 4, 6, 8, 10, 12, 14, 16, 18, 20, 22), (22, 35, 24, 0), (20, 34, 35, 22), (18, 33, 34, 20), (16, 32, 33, 18), (14, 31, 32, 16), (12, 30, 31, 14), (10, 29, 30, 12), (8, 28, 29, 10), (6, 27, 28, 8), (4, 26, 27, 6), (2, 25, 26, 4), (0, 24, 25, 2)])
_uv = me_cylinder_008.uv_layers.new(name='UVMap')
_uv.uv.foreach_set('vector', [1.0, 0.55, 1.0, 1.0, 0.9167, 1.0, 0.9167, 0.55, 0.9167, 0.55, 0.9167, 1.0, 0.8333, 1.0, 0.8333, 0.55, 0.8333, 0.55, 0.8333, 1.0, 0.75, 1.0, 0.75, 0.55, 0.75, 0.55, 0.75, 1.0, 0.6667, 1.0, 0.6667, 0.55, 0.6667, 0.55, 0.6667, 1.0, 0.5833, 1.0, 0.5833, 0.55, 0.5833, 0.55, 0.5833, 1.0, 0.5, 1.0, 0.5, 0.55, 0.5, 0.55, 0.5, 1.0, 0.4167, 1.0, 0.4167, 0.55, 0.4167, 0.55, 0.4167, 1.0, 0.3333, 1.0, 0.3333, 0.55, 0.3333, 0.55, 0.3333, 1.0, 0.25, 1.0, 0.25, 0.55, 0.25, 0.55, 0.25, 1.0, 0.1667, 1.0, 0.1667, 0.55, 0.37, 0.4578, 0.25, 0.49, 0.13, 0.4578, 0.04215, 0.37, 0.01, 0.25, 0.04215, 0.13, 0.13, 0.04215, 0.25, 0.01, 0.37, 0.04215, 0.4578, 0.13, 0.49, 0.25, 0.4578, 0.37, 0.1667, 0.55, 0.1667, 1.0, 0.08333, 1.0, 0.08333, 0.55, 0.08333, 0.55, 0.08333, 1.0, 7.451e-08, 1.0, 7.451e-08, 0.55, 0.75, 0.49, 0.87, 0.4578, 0.9578, 0.37, 0.99, 0.25, 0.9578, 0.13, 0.87, 0.04215, 0.75, 0.01, 0.63, 0.04215, 0.5422, 0.13, 0.51, 0.25, 0.5422, 0.37, 0.63, 0.4578, 0.08333, 0.5, 0.08333, 0.55, 7.451e-08, 0.55, 7.451e-08, 0.5, 0.1667, 0.5, 0.1667, 0.55, 0.08333, 0.55, 0.08333, 0.5, 0.25, 0.5, 0.25, 0.55, 0.1667, 0.55, 0.1667, 0.5, 0.3333, 0.5, 0.3333, 0.55, 0.25, 0.55, 0.25, 0.5, 0.4167, 0.5, 0.4167, 0.55, 0.3333, 0.55, 0.3333, 0.5, 0.5, 0.5, 0.5, 0.55, 0.4167, 0.55, 0.4167, 0.5, 0.5833, 0.5, 0.5833, 0.55, 0.5, 0.55, 0.5, 0.5, 0.6667, 0.5, 0.6667, 0.55, 0.5833, 0.55, 0.5833, 0.5, 0.75, 0.5, 0.75, 0.55, 0.6667, 0.55, 0.6667, 0.5, 0.8333, 0.5, 0.8333, 0.55, 0.75, 0.55, 0.75, 0.5, 0.9167, 0.5, 0.9167, 0.55, 0.8333, 0.55, 0.8333, 0.5, 1.0, 0.5, 1.0, 0.55, 0.9167, 0.55, 0.9167, 0.5])
me_cylinder_008.materials.append(mat_barrell)
me_cylinder_008.update()

# ---- objects
ob_barrell = bpy.data.objects.new('Barrell', me_cylinder_002)
ob_base = bpy.data.objects.new('Base', me_cylinder_001)
ob_leg1 = bpy.data.objects.new('Leg1', me_cylinder)
ob_leg1_001 = bpy.data.objects.new('Leg1.001', me_cylinder_003)
ob_leg1_002 = bpy.data.objects.new('Leg1.002', me_cylinder_004)
ob_handle = bpy.data.objects.new('Handle', me_cube_001)
ob_handle_001 = bpy.data.objects.new('Handle.001', me_cube_004)
ob_barrell_001 = bpy.data.objects.new('Barrell.001', me_cylinder_007)
ob_barrell_002 = bpy.data.objects.new('Barrell.002', me_cylinder_008)

# ---- transforms, parenting, visibility, modifiers, constraints
ob_barrell.location = (0.0, 0.26, 0.45)
ob_barrell.rotation_euler = (1.571, 1.571, 0.0)
ob_barrell.scale = (0.0288, 0.0288, 0.2064)
ob_base.location = (0.0, 0.0, 0.44)
ob_base.rotation_euler = (1.571, 1.571, 0.0)
ob_base.scale = (0.12, 0.12, 0.12)
ob_leg1.location = (-0.09128, -0.06, 0.01673)
ob_leg1.rotation_euler = (0.0, -0.0, 0.5236)
ob_leg1.scale = (0.01695, 0.01695, 0.01695)
ob_leg1_001.location = (0.08872, -0.07, 0.01673)
ob_leg1_001.rotation_euler = (0.0, -0.0, 2.531)
ob_leg1_001.scale = (0.01695, 0.01695, 0.01695)
ob_leg1_002.location = (-0.001285, 0.1, 0.01673)
ob_leg1_002.rotation_euler = (0.0, -0.0, 4.712)
ob_leg1_002.scale = (0.01695, 0.01695, 0.01695)
ob_handle.location = (0.04, -0.21, 0.4)
ob_handle.scale = (0.008, 0.008, 0.04)
ob_handle_001.location = (-0.04, -0.21, 0.4)
ob_handle_001.scale = (0.008, 0.008, 0.04)
ob_barrell_001.location = (0.04, 0.26, 0.39)
ob_barrell_001.rotation_euler = (1.571, 1.571, 0.0)
ob_barrell_001.scale = (0.0288, 0.0288, 0.2064)
ob_barrell_002.location = (-0.04, 0.26, 0.39)
ob_barrell_002.rotation_euler = (1.571, 1.571, 0.0)
ob_barrell_002.scale = (0.0288, 0.0288, 0.2064)

# ---- collection membership
col_minigun.objects.link(ob_barrell)
col_minigun.objects.link(ob_base)
col_minigun.objects.link(ob_leg1)
col_minigun.objects.link(ob_leg1_001)
col_minigun.objects.link(ob_leg1_002)
col_minigun.objects.link(ob_handle)
col_minigun.objects.link(ob_handle_001)
col_minigun.objects.link(ob_barrell_001)
col_minigun.objects.link(ob_barrell_002)

# ---- scene / render settings (as saved in the file)
scene.frame_start = 1; scene.frame_end = 250; scene.frame_set(1)
scene.render.engine = 'BLENDER_EEVEE_NEXT'
scene.cycles.sampling_pattern = 'TABULATED_SOBOL'
scene.cycles.use_light_tree = False
scene.view_settings.view_transform = 'Filmic'
bpy.context.view_layer.update()

# ---- added for rendering (the .blend has no active camera and no usable light): camera, sun
cam_auto = bpy.data.cameras.new('AutoCamera')
cam_auto.lens = 50.0
cam_auto.sensor_width = 36.0
cam_auto.clip_end = 1000.0
ob_auto_camera = bpy.data.objects.new('AutoCamera', cam_auto)
scene.collection.objects.link(ob_auto_camera)
ob_auto_camera.location = (0.890215, -0.944297, 0.958517)
ob_auto_camera.rotation_euler = (1.09748, -7.21219e-08, 0.694738)
scene.camera = ob_auto_camera
light_auto_sun = bpy.data.lights.new('AutoSun', 'SUN')
light_auto_sun.energy = 3.0
light_auto_sun.angle = 0.0523599
ob_auto_sun = bpy.data.objects.new('AutoSun', light_auto_sun)
scene.collection.objects.link(ob_auto_sun)
ob_auto_sun.rotation_euler = (0.872665, 0.174533, 0.523599)
bpy.context.view_layer.update()
